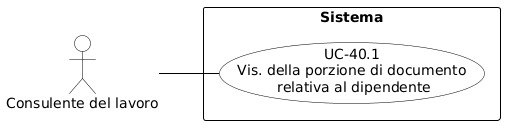

The diagram above was rendered by PlantUML. Its source (embedded in the PNG):
@startuml
skinparam shadowing false
skinparam defaultFontName Arial
left to right direction

skinparam usecase {
    BackgroundColor white
    BorderColor black
    ArrowColor black
}
skinparam actor {
    BackgroundColor white
    BorderColor black
}
skinparam rectangle {
    BorderColor black
    FontStyle bold
}

actor "Consulente del lavoro" as cdl

rectangle "Sistema" {
    usecase "UC-40.1\nVis. della porzione di documento\n relativa al dipendente" as UC40_1
}

cdl -- UC40_1
@enduml